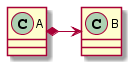

The diagram above was rendered by PlantUML. Its source (embedded in the PNG):
@startuml

class A {
}

class B {
}

A *-> B

@enduml